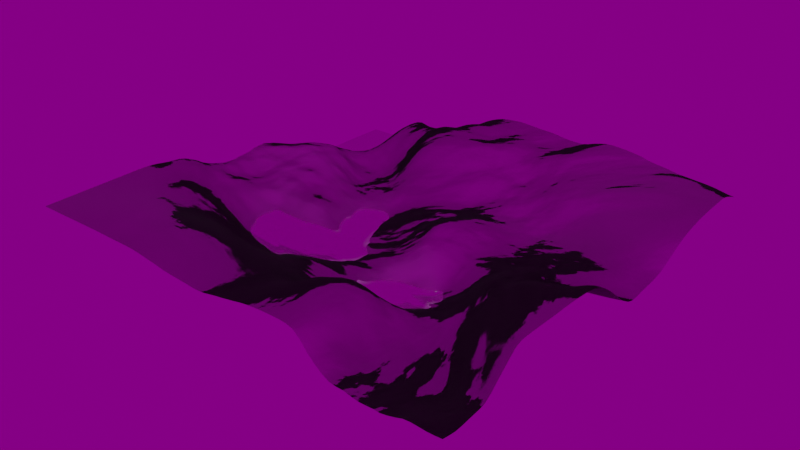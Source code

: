 # Source: terrain.blend  (saved by Blender 2.92.15; exported with 4.5.12 LTS)
import bpy
from mathutils import Matrix  # noqa: F401  (used for matrix-valued properties, if any)

bpy.ops.wm.read_factory_settings(use_empty=True)
scene = bpy.context.scene
scene.name = 'Scene'

# ---- collections
col_collection = bpy.data.collections.new('Collection'); scene.collection.children.link(col_collection)

# ---- images (referenced by path relative to the original .blend; pixels are not part of the script)
import os
ASSET_DIR = os.environ.get("B2B_ASSET_DIR", "")  # directory of the original .blend (textures are referenced by path, not embedded)
HERE = os.path.dirname(os.path.abspath(__file__))  # packed textures are extracted next to this script under _unpacked/

def load_image(name, relpath, width, height, colorspace="sRGB"):
    """Load a texture the original file referenced (path relative to the .blend, or extracted next to this script)."""
    p = next((c for c in (os.path.join(HERE, relpath), os.path.join(ASSET_DIR, relpath)) if relpath and os.path.exists(c)), "")
    if p:
        img = bpy.data.images.load(p, check_existing=True)
        img.name = name
    else:  # same state as the original file: an image datablock whose file is absent (Cycles renders it pink)
        img = bpy.data.images.new(name, width, height)
        img.source = "FILE"
        img.filepath = "//" + (relpath or name)
    img.colorspace_settings.name = colorspace
    return img
img_texturescom_rock_cliff3_2x2_512_albedo_tif = load_image('TexturesCom_Rock_Cliff3_2x2_512_albedo.tif', 'TexturesCom_Rock_Cliff3_2x2_512_albedo.tif', 1024, 1024, 'sRGB')
img_texturescom_rock_cliff3_2x2_512_roughness_tif = load_image('TexturesCom_Rock_Cliff3_2x2_512_roughness.tif', 'TexturesCom_Rock_Cliff3_2x2_512_roughness.tif', 1024, 1024, 'Non-Color')
img_texturescom_rock_cliff3_2x2_512_normal_tif = load_image('TexturesCom_Rock_Cliff3_2x2_512_normal.tif', 'TexturesCom_Rock_Cliff3_2x2_512_normal.tif', 1024, 1024, 'Non-Color')
img_texturescom_nature_moss_512_albedo_tif = load_image('TexturesCom_Nature_Moss_512_albedo.tif', 'TexturesCom_Nature_Moss_512_albedo.tif', 1024, 1024, 'sRGB')
img_texturescom_nature_moss_512_roughness_tif = load_image('TexturesCom_Nature_Moss_512_roughness.tif', 'TexturesCom_Nature_Moss_512_roughness.tif', 1024, 1024, 'Non-Color')
img_texturescom_nature_moss_512_normal_tif = load_image('TexturesCom_Nature_Moss_512_normal.tif', 'TexturesCom_Nature_Moss_512_normal.tif', 1024, 1024, 'Non-Color')
img_texturescom_ground_sanddesert1_3x3_512_albedo_tif = load_image('TexturesCom_Ground_SandDesert1_3x3_512_albedo.tif', 'TexturesCom_Ground_SandDesert1_3x3_512_albedo.tif', 1024, 1024, 'sRGB')
img_texturescom_ground_sanddesert1_3x3_512_roughness_tif = load_image('TexturesCom_Ground_SandDesert1_3x3_512_roughness.tif', 'TexturesCom_Ground_SandDesert1_3x3_512_roughness.tif', 1024, 1024, 'Non-Color')
img_texturescom_ground_sanddesert1_3x3_512_normal_tif = load_image('TexturesCom_Ground_SandDesert1_3x3_512_normal.tif', 'TexturesCom_Ground_SandDesert1_3x3_512_normal.tif', 1024, 1024, 'Non-Color')
img_flower_road_2k_hdr = load_image('flower_road_2k.hdr', 'flower_road_2k.hdr', 1024, 1024, 'Linear Rec.709')

# ---- materials (node trees are filled in below, after node groups)
mat_t_material = bpy.data.materials.new('t_material')
mat_t_material.displacement_method = 'BOTH'

# ---- material node trees
mat_t_material.use_nodes = True; mat_t_material.node_tree.nodes.clear()
_N = mat_t_material.node_tree.nodes; _L = mat_t_material.node_tree.links
n0 = _N.new('ShaderNodeBsdfPrincipled'); n0.name = 'Principled BSDF'; n0.location = (-250, -200)
n0.distribution = 'GGX'
n0.subsurface_method = 'BURLEY'
n0.inputs[3].default_value = 1.45
n0.inputs[27].default_value = (0.0, 0.0, 0.0, 1.0)
n0.inputs[28].default_value = 1.0
n1 = _N.new('ShaderNodeDisplacement'); n1.name = 'Displacement'; n1.location = (130, 200)
n1.inputs[2].default_value = 2.982
n2 = _N.new('ShaderNodeValToRGB'); n2.name = 'ColorRamp'; n2.location = (-2400, 800)
n2.color_ramp.interpolation = 'EASE'
while len(n2.color_ramp.elements) > 1: n2.color_ramp.elements.remove(n2.color_ramp.elements[-1])
n2.color_ramp.elements[0].position = 0.3137; n2.color_ramp.elements[0].color = (0.0, 0.0, 0.0, 1.0)
_e = n2.color_ramp.elements.new(0.5705); _e.color = (1.0, 1.0, 1.0, 1.0)
n3 = _N.new('ShaderNodeTexNoise'); n3.name = 'Noise Texture'; n3.location = (-2600, 800)
n3.inputs[2].default_value = 1.799
n3.inputs[3].default_value = 7.5
n3.inputs[4].default_value = 0.3
n3.inputs[8].default_value = -0.7905
n4 = _N.new('ShaderNodeMapping'); n4.name = 'Mapping'; n4.location = (-2800, 800)
n4.inputs[1].default_value = (0.0, 0.928, 0.0)
n5 = _N.new('ShaderNodeTexCoord'); n5.name = 'Texture Coordinate'; n5.location = (-3000, 800)
n6 = _N.new('ShaderNodeValToRGB'); n6.name = 'ColorRamp.002'; n6.location = (-2400, 300)
n6.color_ramp.interpolation = 'EASE'
while len(n6.color_ramp.elements) > 1: n6.color_ramp.elements.remove(n6.color_ramp.elements[-1])
n6.color_ramp.elements[0].position = 0.0; n6.color_ramp.elements[0].color = (0.0, 0.0, 0.0, 1.0)
_e = n6.color_ramp.elements.new(1.0); _e.color = (1.0, 1.0, 1.0, 1.0)
n7 = _N.new('ShaderNodeValToRGB'); n7.name = 'ColorRamp.003'; n7.location = (-2400, -1300)
n7.color_ramp.interpolation = 'EASE'
while len(n7.color_ramp.elements) > 1: n7.color_ramp.elements.remove(n7.color_ramp.elements[-1])
n7.color_ramp.elements[0].position = 0.34; n7.color_ramp.elements[0].color = (0.0, 0.0, 0.0, 1.0)
_e = n7.color_ramp.elements.new(0.38); _e.color = (1.0, 1.0, 1.0, 1.0)
n8 = _N.new('ShaderNodeValToRGB'); n8.name = 'ColorRamp.004'; n8.location = (-700, 850)
n8.color_ramp.interpolation = 'CONSTANT'
while len(n8.color_ramp.elements) > 1: n8.color_ramp.elements.remove(n8.color_ramp.elements[-1])
n8.color_ramp.elements[0].position = 0.0; n8.color_ramp.elements[0].color = (0.0, 0.0, 0.0, 1.0)
_e = n8.color_ramp.elements.new(0.355); _e.color = (1.0, 1.0, 1.0, 1.0)
n9 = _N.new('ShaderNodeBsdfAnisotropic'); n9.name = 'Glossy BSDF'; n9.location = (-600, 1200)
n9.distribution = 'GGX'
n9.inputs[1].default_value = 0.045
n10 = _N.new('ShaderNodeMixShader'); n10.name = 'Mix Shader'; n10.location = (-100, 800)
n11 = _N.new('ShaderNodeTexImage'); n11.name = 'Image Texture'; n11.location = (-1800, -350)
n11.image = img_texturescom_rock_cliff3_2x2_512_albedo_tif
n12 = _N.new('ShaderNodeMix'); n12.name = 'Mix'; n12.location = (-1450, -550)
n12.data_type = 'RGBA'
n13 = _N.new('ShaderNodeTexImage'); n13.name = 'Image Texture.001'; n13.location = (-1800, -900)
n13.image = img_texturescom_rock_cliff3_2x2_512_roughness_tif
n14 = _N.new('ShaderNodeMix'); n14.name = 'Mix.001'; n14.location = (-1450, -1000)
n14.data_type = 'RGBA'
n15 = _N.new('ShaderNodeTexImage'); n15.name = 'Image Texture.002'; n15.location = (-1800, -1500)
n15.image = img_texturescom_rock_cliff3_2x2_512_normal_tif
n16 = _N.new('ShaderNodeMix'); n16.name = 'Mix.002'; n16.location = (-1450, -1300)
n16.data_type = 'RGBA'
n17 = _N.new('ShaderNodeNormalMap'); n17.name = 'Normal Map'; n17.location = (-550, -1190)
n17.inputs[0].default_value = 10.0
n18 = _N.new('ShaderNodeTexCoord'); n18.name = 'Texture Coordinate.001'; n18.location = (-2250, -900)
n19 = _N.new('ShaderNodeMapping'); n19.name = 'Mapping.001'; n19.location = (-2050, -900)
n19.inputs[3].default_value = (30.0, 30.0, 1.0)
n20 = _N.new('ShaderNodeTexImage'); n20.name = 'Image Texture.003'; n20.location = (-1800, -630)
n20.image = img_texturescom_nature_moss_512_albedo_tif
n21 = _N.new('ShaderNodeTexImage'); n21.name = 'Image Texture.004'; n21.location = (-1800, -1200)
n21.image = img_texturescom_nature_moss_512_roughness_tif
n22 = _N.new('ShaderNodeTexImage'); n22.name = 'Image Texture.005'; n22.location = (-1800, -1800)
n22.image = img_texturescom_nature_moss_512_normal_tif
n23 = _N.new('ShaderNodeNewGeometry'); n23.name = 'Geometry'; n23.location = (-2550, -500)
n24 = _N.new('ShaderNodeNormal'); n24.name = 'Normal'; n24.location = (-2350, -500)
n25 = _N.new('ShaderNodeValToRGB'); n25.name = 'ColorRamp.005'; n25.location = (-2120, -500)
while len(n25.color_ramp.elements) > 1: n25.color_ramp.elements.remove(n25.color_ramp.elements[-1])
n25.color_ramp.elements[0].position = 0.8; n25.color_ramp.elements[0].color = (0.0, 0.0, 0.0, 1.0)
_e = n25.color_ramp.elements.new(0.9); _e.color = (1.0, 1.0, 1.0, 1.0)
n26 = _N.new('ShaderNodeTexImage'); n26.name = 'Image Texture.006'; n26.location = (-1250, -400)
n26.image = img_texturescom_ground_sanddesert1_3x3_512_albedo_tif
n27 = _N.new('ShaderNodeMix'); n27.name = 'Mix.003'; n27.location = (-900, -400)
n27.data_type = 'RGBA'
n28 = _N.new('ShaderNodeTexImage'); n28.name = 'Image Texture.007'; n28.location = (-1250, -900)
n28.image = img_texturescom_ground_sanddesert1_3x3_512_roughness_tif
n29 = _N.new('ShaderNodeMix'); n29.name = 'Mix.004'; n29.location = (-900, -900)
n29.data_type = 'RGBA'
n30 = _N.new('ShaderNodeTexImage'); n30.name = 'Image Texture.008'; n30.location = (-1250, -1300)
n30.image = img_texturescom_ground_sanddesert1_3x3_512_normal_tif
n31 = _N.new('ShaderNodeMix'); n31.name = 'Mix.005'; n31.location = (-900, -1300)
n31.data_type = 'RGBA'
n32 = _N.new('ShaderNodeBsdfPrincipled'); n32.name = 'Principled BSDF.001'; n32.location = (-700, 2000)
n32.distribution = 'GGX'
n32.subsurface_method = 'BURLEY'
n32.inputs[3].default_value = 1.45
n32.inputs[27].default_value = (0.0, 0.0, 0.0, 1.0)
n32.inputs[28].default_value = 1.0
n33 = _N.new('ShaderNodeMixShader'); n33.name = 'Mix Shader.001'; n33.location = (-300, 1500)
n34 = _N.new('ShaderNodeBump'); n34.name = 'Bump'; n34.location = (-1000, 1600)
n34.inputs[0].default_value = 2.0
n34.inputs[1].default_value = 1.0
n34.inputs[2].default_value = 1.0
n35 = _N.new('ShaderNodeOutputMaterial'); n35.name = 'Material Output'; n35.location = (300, 300)
n36 = _N.new('ShaderNodeValToRGB'); n36.name = 'ColorRamp.001'; n36.location = (-1300, 1700)
n36.color_ramp.interpolation = 'EASE'
while len(n36.color_ramp.elements) > 1: n36.color_ramp.elements.remove(n36.color_ramp.elements[-1])
n36.color_ramp.elements[0].position = 0.3515; n36.color_ramp.elements[0].color = (0.0, 0.0, 0.0, 1.0)
_e = n36.color_ramp.elements.new(0.3691); _e.color = (1.0, 1.0, 1.0, 1.0)
_L.new(n1.outputs[0], n35.inputs[2])
_L.new(n2.outputs[0], n1.inputs[0])
_L.new(n3.outputs[1], n2.inputs[0])
_L.new(n4.outputs[0], n3.inputs[0])
_L.new(n5.outputs[0], n4.inputs[0])
_L.new(n3.outputs[1], n36.inputs[0])
_L.new(n3.outputs[1], n6.inputs[0])
_L.new(n3.outputs[1], n7.inputs[0])
_L.new(n3.outputs[1], n8.inputs[0])
_L.new(n8.outputs[0], n10.inputs[0])
_L.new(n0.outputs[0], n10.inputs[2])
_L.new(n10.outputs[0], n35.inputs[0])
_L.new(n11.outputs[0], n12.inputs[6])
_L.new(n13.outputs[0], n14.inputs[6])
_L.new(n15.outputs[0], n16.inputs[6])
_L.new(n18.outputs[2], n19.inputs[0])
_L.new(n19.outputs[0], n13.inputs[0])
_L.new(n19.outputs[0], n15.inputs[0])
_L.new(n19.outputs[0], n11.inputs[0])
_L.new(n19.outputs[0], n20.inputs[0])
_L.new(n20.outputs[0], n12.inputs[7])
_L.new(n19.outputs[0], n21.inputs[0])
_L.new(n21.outputs[0], n14.inputs[7])
_L.new(n19.outputs[0], n22.inputs[0])
_L.new(n22.outputs[0], n16.inputs[7])
_L.new(n23.outputs[1], n24.inputs[0])
_L.new(n24.outputs[1], n25.inputs[0])
_L.new(n25.outputs[0], n12.inputs[0])
_L.new(n25.outputs[0], n14.inputs[0])
_L.new(n25.outputs[0], n16.inputs[0])
_L.new(n12.outputs[2], n27.inputs[7])
_L.new(n26.outputs[0], n27.inputs[6])
_L.new(n27.outputs[2], n0.inputs[0])
_L.new(n28.outputs[0], n29.inputs[6])
_L.new(n14.outputs[2], n29.inputs[7])
_L.new(n29.outputs[2], n0.inputs[15])
_L.new(n17.outputs[0], n0.inputs[5])
_L.new(n16.outputs[2], n31.inputs[7])
_L.new(n30.outputs[0], n31.inputs[6])
_L.new(n31.outputs[2], n17.inputs[1])
_L.new(n19.outputs[0], n28.inputs[0])
_L.new(n19.outputs[0], n30.inputs[0])
_L.new(n19.outputs[0], n26.inputs[0])
_L.new(n7.outputs[0], n27.inputs[0])
_L.new(n7.outputs[0], n29.inputs[0])
_L.new(n7.outputs[0], n31.inputs[0])
_L.new(n32.outputs[0], n33.inputs[2])
_L.new(n9.outputs[0], n33.inputs[1])
_L.new(n33.outputs[0], n10.inputs[1])
_L.new(n36.outputs[0], n33.inputs[0])
_L.new(n36.outputs[0], n34.inputs[3])
_L.new(n34.outputs[0], n32.inputs[5])
n35.is_active_output = True

# ---- world
world_world = bpy.data.worlds.new('World'); scene.world = world_world
world_world.use_nodes = True; world_world.node_tree.nodes.clear()
_N = world_world.node_tree.nodes; _L = world_world.node_tree.links
n0 = _N.new('ShaderNodeOutputWorld'); n0.name = 'World Output'; n0.location = (200, 300)
n1 = _N.new('ShaderNodeBackground'); n1.name = 'Background'; n1.location = (0, 300)
n1.inputs[1].default_value = 0.2
n2 = _N.new('ShaderNodeTexEnvironment'); n2.name = 'Environment Texture'; n2.location = (-400, 300)
n2.image = img_flower_road_2k_hdr
n3 = _N.new('ShaderNodeMapping'); n3.name = 'Mapping'; n3.location = (-700, 300)
n3.inputs[1].default_value = (0.0, 0.0, 0.2)
n4 = _N.new('ShaderNodeTexCoord'); n4.name = 'Texture Coordinate'; n4.location = (-900, 300)
_L.new(n1.outputs[0], n0.inputs[0])
_L.new(n2.outputs[0], n1.inputs[0])
_L.new(n3.outputs[0], n2.inputs[0])
_L.new(n4.outputs[0], n3.inputs[0])
n0.is_active_output = True
world_world.color = (0.05088, 0.05088, 0.05088)
world_world.use_sun_shadow = False
world_world.sun_shadow_jitter_overblur = 0.0

# ---- lights
light_light = bpy.data.lights.new('light', 'SUN')
light_light.transmission_factor = 0.0
light_light.energy = 1.5
light_light.shadow_soft_size = 0.25

# ---- meshes
me_plane = bpy.data.meshes.new('Plane')
me_plane.from_pydata([(-10.0, -10.0, 0.0), (10.0, -10.0, 0.0), (-10.0, 10.0, 0.0), (10.0, 10.0, 0.0)], [], [(0, 1, 3, 2)])
me_plane.polygons.foreach_set('use_smooth', [True] * 1)
_uv = me_plane.uv_layers.new(name='UVMap')
_uv.uv.foreach_set('vector', [0.0, 0.0, 1.0, 0.0, 1.0, 1.0, 0.0, 1.0])
me_plane.materials.append(mat_t_material)
me_plane.use_remesh_fix_poles = True
me_plane.use_remesh_preserve_attributes = False
me_plane.use_mirror_vertex_groups = False
me_plane.update()

# ---- objects
ob_plane = bpy.data.objects.new('Plane', me_plane)
ob_light = bpy.data.objects.new('light', light_light)

# ---- transforms, parenting, visibility, modifiers, constraints
ob_plane.location = (0.0, 0.0, 0.0)
ob_plane.lineart.crease_threshold = 0.0
_m = ob_plane.modifiers.new('t_subsurf', 'SUBSURF')
_m.uv_smooth = 'PRESERVE_CORNERS'
_m.subdivision_type = 'SIMPLE'
_m.levels = 5
_m.render_levels = 6
ob_light.location = (10.0, -10.0, 7.5)
ob_light.lineart.crease_threshold = 0.0

# ---- collection membership
col_collection.objects.link(ob_plane)
col_collection.objects.link(ob_light)

# ---- scene / render settings (as saved in the file)
scene.frame_start = 1; scene.frame_end = 250; scene.frame_set(1)
scene.render.engine = 'CYCLES'
scene.cycles.use_denoising = False
scene.cycles.samples = 128
scene.cycles.sampling_pattern = 'TABULATED_SOBOL'
scene.cycles.use_adaptive_sampling = False
scene.cycles.use_light_tree = False
scene.view_settings.view_transform = 'Filmic'
bpy.context.view_layer.update()

# ---- added for rendering (the .blend has no active camera): camera
cam_auto = bpy.data.cameras.new('AutoCamera')
cam_auto.lens = 50.0
cam_auto.sensor_width = 36.0
cam_auto.clip_end = 1000.0
ob_auto_camera = bpy.data.objects.new('AutoCamera', cam_auto)
scene.collection.objects.link(ob_auto_camera)
ob_auto_camera.location = (26.1693, -31.4032, 20.9354)
ob_auto_camera.rotation_euler = (1.09748, -7.21219e-08, 0.694738)
scene.camera = ob_auto_camera
bpy.context.view_layer.update()
